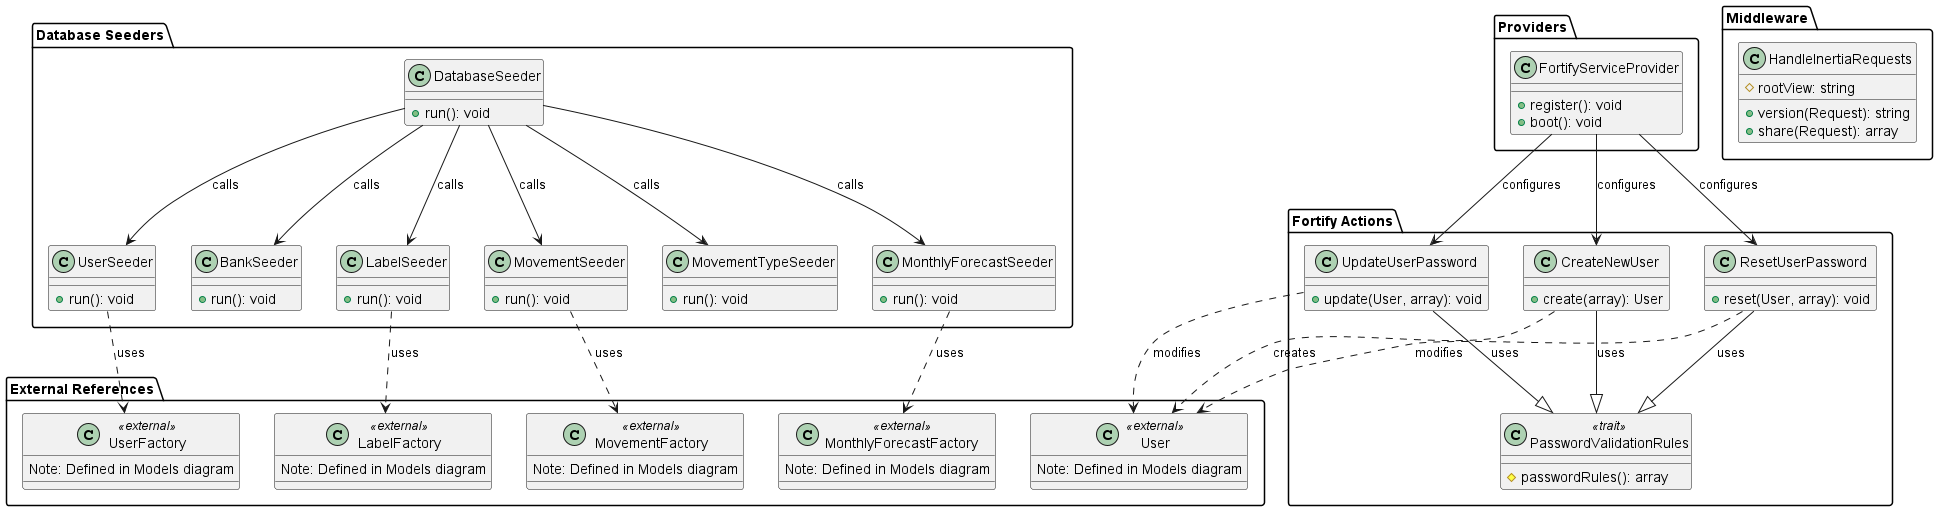

The diagram above was rendered by PlantUML. Its source (embedded in the PNG):
@startuml Diagrama_Clases_Services_Laravel

package "Fortify Actions" {
    class CreateNewUser {
        +create(array): User
    }

    class ResetUserPassword {
        +reset(User, array): void
    }

    class UpdateUserPassword {
        +update(User, array): void
    }

    class PasswordValidationRules <<trait>> {
        #passwordRules(): array
    }
}

package "Database Seeders" {
    class DatabaseSeeder {
        +run(): void
    }

    class UserSeeder {
        +run(): void
    }

    class BankSeeder {
        +run(): void
    }

    class LabelSeeder {
        +run(): void
    }

    class MovementSeeder {
        +run(): void
    }

    class MovementTypeSeeder {
        +run(): void
    }

    class MonthlyForecastSeeder {
        +run(): void
    }
}

package "Middleware" {
    class HandleInertiaRequests {
        #rootView: string
        +version(Request): string
        +share(Request): array
    }
}

package "Providers" {
    class FortifyServiceProvider {
        +register(): void
        +boot(): void
    }
}

package "External References" {
    class User <<external>> {
        Note: Defined in Models diagram
    }
    
    class UserFactory <<external>> {
        Note: Defined in Models diagram
    }
    
    class LabelFactory <<external>> {
        Note: Defined in Models diagram
    }
    
    class MovementFactory <<external>> {
        Note: Defined in Models diagram
    }
    
    class MonthlyForecastFactory <<external>> {
        Note: Defined in Models diagram
    }
}

' Relaciones seeders con DatabaseSeeder
DatabaseSeeder --> UserSeeder : "calls"
DatabaseSeeder --> MovementTypeSeeder : "calls"
DatabaseSeeder --> LabelSeeder : "calls"
DatabaseSeeder --> MonthlyForecastSeeder : "calls"
DatabaseSeeder --> BankSeeder : "calls"
DatabaseSeeder --> MovementSeeder : "calls"

' Relaciones seeders con factories
UserSeeder ..> UserFactory : "uses"
LabelSeeder ..> LabelFactory : "uses"
MovementSeeder ..> MovementFactory : "uses"
MonthlyForecastSeeder ..> MonthlyForecastFactory : "uses"

' Uso del trait PasswordValidationRules
CreateNewUser --|> PasswordValidationRules : "uses"
ResetUserPassword --|> PasswordValidationRules : "uses"
UpdateUserPassword --|> PasswordValidationRules : "uses"

' Relación con Fortify Provider
FortifyServiceProvider --> CreateNewUser : "configures"
FortifyServiceProvider --> ResetUserPassword : "configures"
FortifyServiceProvider --> UpdateUserPassword : "configures"

' Relación con User model
CreateNewUser ..> User : "creates"
ResetUserPassword ..> User : "modifies"
UpdateUserPassword ..> User : "modifies"

@enduml